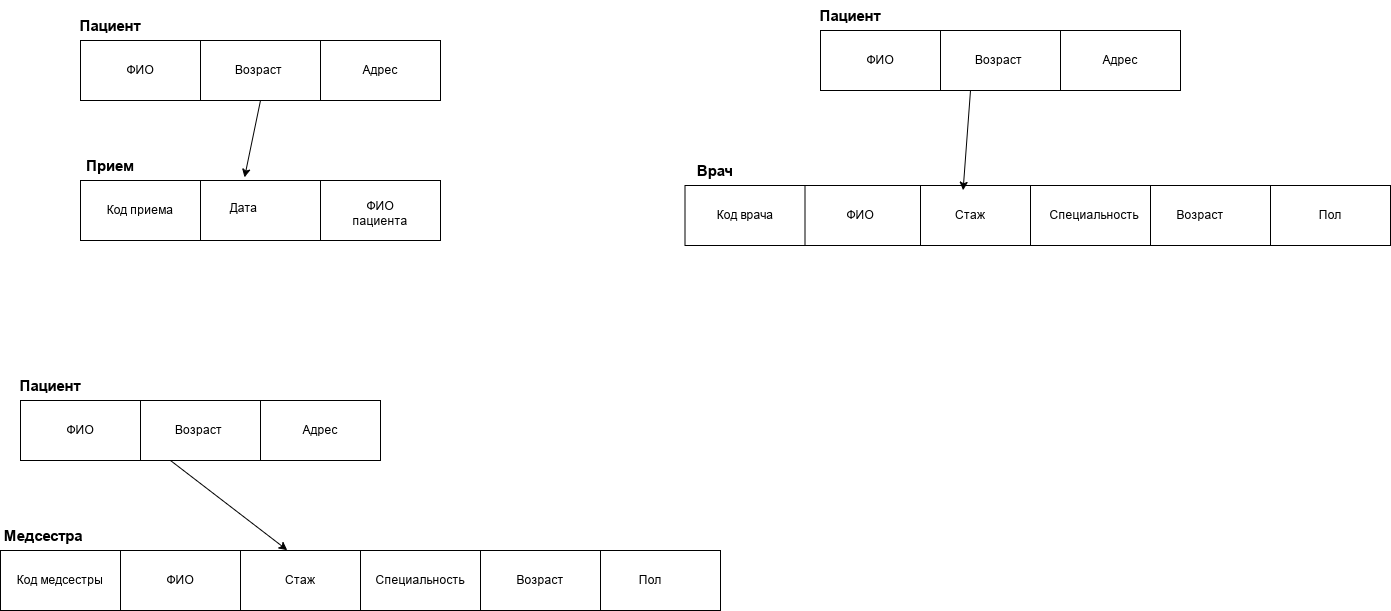

The diagram above was exported from draw.io. Its source (the exported page's mxGraphModel, read from the mxfile embedded in the PNG):
<mxGraphModel dx="2836" dy="1056" grid="1" gridSize="10" guides="1" tooltips="1" connect="1" arrows="1" fold="1" page="1" pageScale="1" pageWidth="827" pageHeight="1169" math="0" shadow="0">
  <root>
    <mxCell id="0" />
    <mxCell id="1" parent="0" />
    <mxCell id="sactUt0gVF0vMIZPf0HU-151" parent="1" style="rounded=0;whiteSpace=wrap;html=1;" value="Адрес" vertex="1">
      <mxGeometry height="60" width="120" x="-450" y="200" as="geometry" />
    </mxCell>
    <mxCell id="sactUt0gVF0vMIZPf0HU-152" parent="1" style="rounded=0;whiteSpace=wrap;html=1;" value="Возраст&amp;nbsp;" vertex="1">
      <mxGeometry height="60" width="120" x="-570" y="200" as="geometry" />
    </mxCell>
    <mxCell id="sactUt0gVF0vMIZPf0HU-153" parent="1" style="rounded=0;whiteSpace=wrap;html=1;" value="ФИО" vertex="1">
      <mxGeometry height="60" width="120" x="-690" y="200" as="geometry" />
    </mxCell>
    <mxCell id="sactUt0gVF0vMIZPf0HU-154" parent="1" style="text;html=1;whiteSpace=wrap;strokeColor=none;fillColor=none;align=center;verticalAlign=middle;rounded=0;" value="&lt;b&gt;&lt;font style=&quot;font-size: 15px;&quot;&gt;Пациент&lt;/font&gt;&lt;/b&gt;" vertex="1">
      <mxGeometry height="30" width="60" x="-690" y="170" as="geometry" />
    </mxCell>
    <mxCell id="sactUt0gVF0vMIZPf0HU-155" parent="1" style="rounded=0;whiteSpace=wrap;html=1;" value="" vertex="1">
      <mxGeometry height="60" width="120" x="-570" y="340" as="geometry" />
    </mxCell>
    <mxCell id="sactUt0gVF0vMIZPf0HU-156" parent="1" style="text;html=1;whiteSpace=wrap;strokeColor=none;fillColor=none;align=center;verticalAlign=middle;rounded=0;" value="&lt;b&gt;&lt;font style=&quot;font-size: 15px;&quot;&gt;Прием&lt;/font&gt;&lt;/b&gt;" vertex="1">
      <mxGeometry height="30" width="60" x="-690" y="310" as="geometry" />
    </mxCell>
    <mxCell id="sactUt0gVF0vMIZPf0HU-157" parent="1" style="text;html=1;whiteSpace=wrap;strokeColor=none;fillColor=none;align=center;verticalAlign=middle;rounded=0;" value="Дата&amp;nbsp;" vertex="1">
      <mxGeometry height="25" width="30" x="-540" y="355" as="geometry" />
    </mxCell>
    <mxCell id="sactUt0gVF0vMIZPf0HU-158" parent="1" style="rounded=0;whiteSpace=wrap;html=1;" value="" vertex="1">
      <mxGeometry height="60" width="120" x="-450" y="340" as="geometry" />
    </mxCell>
    <mxCell id="sactUt0gVF0vMIZPf0HU-159" parent="1" style="text;html=1;whiteSpace=wrap;strokeColor=none;fillColor=none;align=center;verticalAlign=middle;rounded=0;" value="ФИО&lt;div&gt;пациента&lt;/div&gt;" vertex="1">
      <mxGeometry height="35" width="60" x="-420" y="355" as="geometry" />
    </mxCell>
    <mxCell id="sactUt0gVF0vMIZPf0HU-160" parent="1" style="rounded=0;whiteSpace=wrap;html=1;" value="Код приема" vertex="1">
      <mxGeometry height="60" width="120" x="-690" y="340" as="geometry" />
    </mxCell>
    <mxCell id="sactUt0gVF0vMIZPf0HU-167" parent="1" style="rounded=0;whiteSpace=wrap;html=1;" value="Адрес" vertex="1">
      <mxGeometry height="60" width="120" x="290" y="190" as="geometry" />
    </mxCell>
    <mxCell id="sactUt0gVF0vMIZPf0HU-168" parent="1" style="rounded=0;whiteSpace=wrap;html=1;" value="Возраст&amp;nbsp;" vertex="1">
      <mxGeometry height="60" width="120" x="170" y="190" as="geometry" />
    </mxCell>
    <mxCell id="sactUt0gVF0vMIZPf0HU-169" parent="1" style="rounded=0;whiteSpace=wrap;html=1;" value="ФИО" vertex="1">
      <mxGeometry height="60" width="120" x="50" y="190" as="geometry" />
    </mxCell>
    <mxCell id="sactUt0gVF0vMIZPf0HU-170" parent="1" style="text;html=1;whiteSpace=wrap;strokeColor=none;fillColor=none;align=center;verticalAlign=middle;rounded=0;" value="&lt;b&gt;&lt;font style=&quot;font-size: 15px;&quot;&gt;Пациент&lt;/font&gt;&lt;/b&gt;" vertex="1">
      <mxGeometry height="30" width="60" x="50" y="160" as="geometry" />
    </mxCell>
    <mxCell id="sactUt0gVF0vMIZPf0HU-171" parent="1" style="rounded=0;whiteSpace=wrap;html=1;" value="Адрес" vertex="1">
      <mxGeometry height="60" width="120" x="-510" y="560" as="geometry" />
    </mxCell>
    <mxCell id="sactUt0gVF0vMIZPf0HU-172" parent="1" style="rounded=0;whiteSpace=wrap;html=1;" value="Возраст&amp;nbsp;" vertex="1">
      <mxGeometry height="60" width="120" x="-630" y="560" as="geometry" />
    </mxCell>
    <mxCell id="sactUt0gVF0vMIZPf0HU-173" parent="1" style="rounded=0;whiteSpace=wrap;html=1;" value="ФИО" vertex="1">
      <mxGeometry height="60" width="120" x="-750" y="560" as="geometry" />
    </mxCell>
    <mxCell id="sactUt0gVF0vMIZPf0HU-174" parent="1" style="text;html=1;whiteSpace=wrap;strokeColor=none;fillColor=none;align=center;verticalAlign=middle;rounded=0;" value="&lt;b&gt;&lt;font style=&quot;font-size: 15px;&quot;&gt;Пациент&lt;/font&gt;&lt;/b&gt;" vertex="1">
      <mxGeometry height="30" width="60" x="-750" y="530" as="geometry" />
    </mxCell>
    <mxCell id="sactUt0gVF0vMIZPf0HU-181" parent="1" style="rounded=0;whiteSpace=wrap;html=1;" value="" vertex="1">
      <mxGeometry height="60" width="120" x="150" y="345" as="geometry" />
    </mxCell>
    <mxCell id="sactUt0gVF0vMIZPf0HU-182" parent="1" style="rounded=0;whiteSpace=wrap;html=1;" value="" vertex="1">
      <mxGeometry height="60" width="120" x="500" y="345" as="geometry" />
    </mxCell>
    <mxCell id="sactUt0gVF0vMIZPf0HU-183" parent="1" style="rounded=0;whiteSpace=wrap;html=1;" value="" vertex="1">
      <mxGeometry height="60" width="120" x="380" y="345" as="geometry" />
    </mxCell>
    <mxCell id="sactUt0gVF0vMIZPf0HU-184" parent="1" style="rounded=0;whiteSpace=wrap;html=1;" value="" vertex="1">
      <mxGeometry height="60" width="120" x="260" y="345" as="geometry" />
    </mxCell>
    <mxCell id="sactUt0gVF0vMIZPf0HU-185" parent="1" style="rounded=0;whiteSpace=wrap;html=1;" value="" vertex="1">
      <mxGeometry height="60" width="120" x="30" y="345" as="geometry" />
    </mxCell>
    <mxCell id="sactUt0gVF0vMIZPf0HU-186" parent="1" style="text;html=1;whiteSpace=wrap;strokeColor=none;fillColor=none;align=center;verticalAlign=middle;rounded=0;" value="Стаж" vertex="1">
      <mxGeometry height="30" width="60" x="170" y="360" as="geometry" />
    </mxCell>
    <mxCell id="sactUt0gVF0vMIZPf0HU-187" parent="1" style="text;html=1;whiteSpace=wrap;strokeColor=none;fillColor=none;align=center;verticalAlign=middle;rounded=0;" value="ФИО" vertex="1">
      <mxGeometry height="30" width="60" x="60" y="360" as="geometry" />
    </mxCell>
    <mxCell id="sactUt0gVF0vMIZPf0HU-188" parent="1" style="text;html=1;whiteSpace=wrap;strokeColor=none;fillColor=none;align=center;verticalAlign=middle;rounded=0;" value="Специальность" vertex="1">
      <mxGeometry height="30" width="60" x="294" y="360" as="geometry" />
    </mxCell>
    <mxCell id="sactUt0gVF0vMIZPf0HU-189" parent="1" style="text;html=1;whiteSpace=wrap;strokeColor=none;fillColor=none;align=center;verticalAlign=middle;rounded=0;" value="Возраст" vertex="1">
      <mxGeometry height="30" width="60" x="400" y="360" as="geometry" />
    </mxCell>
    <mxCell id="sactUt0gVF0vMIZPf0HU-190" parent="1" style="text;html=1;whiteSpace=wrap;strokeColor=none;fillColor=none;align=center;verticalAlign=middle;rounded=0;" value="Пол" vertex="1">
      <mxGeometry height="30" width="60" x="530" y="360" as="geometry" />
    </mxCell>
    <mxCell id="sactUt0gVF0vMIZPf0HU-191" parent="1" style="text;html=1;whiteSpace=wrap;strokeColor=none;fillColor=none;align=center;verticalAlign=middle;rounded=0;" value="&lt;b&gt;&lt;font style=&quot;font-size: 15px;&quot;&gt;Врач&lt;/font&gt;&lt;/b&gt;" vertex="1">
      <mxGeometry height="30" width="60" x="-85.5" y="315" as="geometry" />
    </mxCell>
    <mxCell id="sactUt0gVF0vMIZPf0HU-192" parent="1" style="rounded=0;whiteSpace=wrap;html=1;" value="Код врача" vertex="1">
      <mxGeometry height="60" width="120" x="-85.5" y="345" as="geometry" />
    </mxCell>
    <mxCell id="sactUt0gVF0vMIZPf0HU-193" parent="1" style="rounded=0;whiteSpace=wrap;html=1;" value="" vertex="1">
      <mxGeometry height="60" width="120" x="-170" y="710" as="geometry" />
    </mxCell>
    <mxCell id="sactUt0gVF0vMIZPf0HU-194" parent="1" style="rounded=0;whiteSpace=wrap;html=1;" value="" vertex="1">
      <mxGeometry height="60" width="120" x="-290" y="710" as="geometry" />
    </mxCell>
    <mxCell id="sactUt0gVF0vMIZPf0HU-195" parent="1" style="rounded=0;whiteSpace=wrap;html=1;" value="" vertex="1">
      <mxGeometry height="60" width="120" x="-410" y="710" as="geometry" />
    </mxCell>
    <mxCell id="sactUt0gVF0vMIZPf0HU-196" parent="1" style="rounded=0;whiteSpace=wrap;html=1;" value="" vertex="1">
      <mxGeometry height="60" width="120" x="-530" y="710" as="geometry" />
    </mxCell>
    <mxCell id="sactUt0gVF0vMIZPf0HU-197" parent="1" style="rounded=0;whiteSpace=wrap;html=1;" value="" vertex="1">
      <mxGeometry height="60" width="120" x="-650" y="710" as="geometry" />
    </mxCell>
    <mxCell id="sactUt0gVF0vMIZPf0HU-198" parent="1" style="text;html=1;whiteSpace=wrap;strokeColor=none;fillColor=none;align=center;verticalAlign=middle;rounded=0;" value="ФИО" vertex="1">
      <mxGeometry height="30" width="60" x="-620" y="725" as="geometry" />
    </mxCell>
    <mxCell id="sactUt0gVF0vMIZPf0HU-199" parent="1" style="text;html=1;whiteSpace=wrap;strokeColor=none;fillColor=none;align=center;verticalAlign=middle;rounded=0;" value="Стаж" vertex="1">
      <mxGeometry height="30" width="60" x="-500" y="725" as="geometry" />
    </mxCell>
    <mxCell id="sactUt0gVF0vMIZPf0HU-200" parent="1" style="text;html=1;whiteSpace=wrap;strokeColor=none;fillColor=none;align=center;verticalAlign=middle;rounded=0;" value="Специальность" vertex="1">
      <mxGeometry height="30" width="60" x="-380" y="725" as="geometry" />
    </mxCell>
    <mxCell id="sactUt0gVF0vMIZPf0HU-201" parent="1" style="text;html=1;whiteSpace=wrap;strokeColor=none;fillColor=none;align=center;verticalAlign=middle;rounded=0;" value="Возраст" vertex="1">
      <mxGeometry height="30" width="60" x="-260" y="725" as="geometry" />
    </mxCell>
    <mxCell id="sactUt0gVF0vMIZPf0HU-202" parent="1" style="text;html=1;whiteSpace=wrap;strokeColor=none;fillColor=none;align=center;verticalAlign=middle;rounded=0;" value="Пол" vertex="1">
      <mxGeometry height="30" width="60" x="-150" y="725" as="geometry" />
    </mxCell>
    <mxCell id="sactUt0gVF0vMIZPf0HU-203" parent="1" style="text;html=1;whiteSpace=wrap;strokeColor=none;fillColor=none;align=center;verticalAlign=middle;rounded=0;" value="&lt;b&gt;&lt;font style=&quot;font-size: 15px;&quot;&gt;Медсестра&lt;/font&gt;&lt;/b&gt;" vertex="1">
      <mxGeometry height="30" width="60" x="-757" y="680" as="geometry" />
    </mxCell>
    <mxCell id="sactUt0gVF0vMIZPf0HU-204" parent="1" style="rounded=0;whiteSpace=wrap;html=1;" value="Код медсестры" vertex="1">
      <mxGeometry height="60" width="120" x="-770" y="710" as="geometry" />
    </mxCell>
    <mxCell id="sactUt0gVF0vMIZPf0HU-205" edge="1" parent="1" source="sactUt0gVF0vMIZPf0HU-168" style="endArrow=classic;html=1;rounded=0;exitX=0.25;exitY=1;exitDx=0;exitDy=0;entryX=0.355;entryY=0.079;entryDx=0;entryDy=0;entryPerimeter=0;" target="sactUt0gVF0vMIZPf0HU-181" value="">
      <mxGeometry height="50" relative="1" width="50" as="geometry">
        <mxPoint x="620" y="440" as="sourcePoint" />
        <mxPoint x="670" y="390" as="targetPoint" />
      </mxGeometry>
    </mxCell>
    <mxCell id="sactUt0gVF0vMIZPf0HU-207" edge="1" parent="1" source="sactUt0gVF0vMIZPf0HU-152" style="endArrow=classic;html=1;rounded=0;exitX=0.5;exitY=1;exitDx=0;exitDy=0;entryX=0.367;entryY=-0.052;entryDx=0;entryDy=0;entryPerimeter=0;" target="sactUt0gVF0vMIZPf0HU-155" value="">
      <mxGeometry height="50" relative="1" width="50" as="geometry">
        <mxPoint x="-10" y="440" as="sourcePoint" />
        <mxPoint x="40" y="390" as="targetPoint" />
      </mxGeometry>
    </mxCell>
    <mxCell id="sactUt0gVF0vMIZPf0HU-208" edge="1" parent="1" source="sactUt0gVF0vMIZPf0HU-172" style="endArrow=classic;html=1;rounded=0;exitX=0.25;exitY=1;exitDx=0;exitDy=0;entryX=0.39;entryY=-0.005;entryDx=0;entryDy=0;entryPerimeter=0;" target="sactUt0gVF0vMIZPf0HU-196" value="">
      <mxGeometry height="50" relative="1" width="50" as="geometry">
        <mxPoint x="-10" y="440" as="sourcePoint" />
        <mxPoint x="40" y="390" as="targetPoint" />
      </mxGeometry>
    </mxCell>
  </root>
</mxGraphModel>